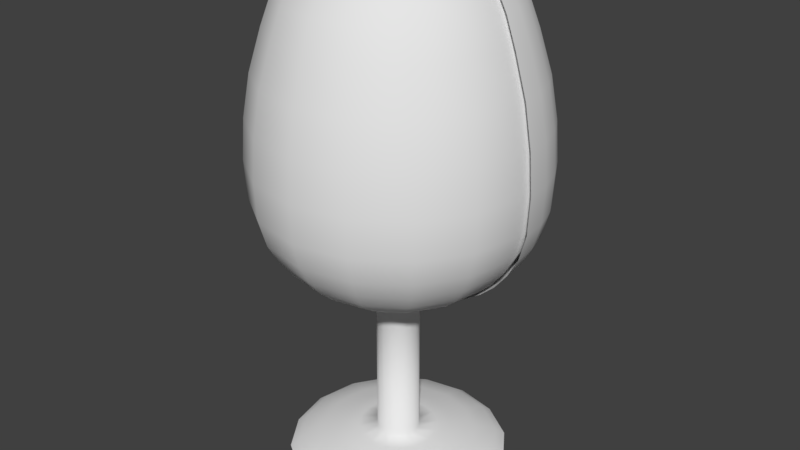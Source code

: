 # Source: cup-w-petal.blend  (saved by Blender 2.77.0; exported with 4.5.12 LTS)
import bpy
from mathutils import Matrix  # noqa: F401  (used for matrix-valued properties, if any)

bpy.ops.wm.read_factory_settings(use_empty=True)
scene = bpy.context.scene
scene.name = 'Scene'

# ---- collections
col_collection_1 = bpy.data.collections.new('Collection 1'); scene.collection.children.link(col_collection_1)

# ---- world
world_world = bpy.data.worlds.new('World'); scene.world = world_world
world_world.color = (0.05088, 0.05088, 0.05088)
world_world.use_sun_shadow = False
world_world.sun_shadow_jitter_overblur = 0.0
world_world.cycles.sampling_method = 'MANUAL'

# ---- meshes
me_plane_001 = bpy.data.meshes.new('Plane.001')
me_plane_001.from_pydata([(3.191, 4.591e-07, 2.898), (3.023, 2.285e-07, 3.865), (2.735, -5.684e-14, 4.824), (2.153, -5.684e-14, 6.123), (3.256, 5.7e-07, 1.968), (3.21, 6.732e-07, 1.102), (3.042, 7.633e-07, 0.4977), (2.791, 8.243e-07, 0.04279), (2.489, 8.808e-07, -0.3368), (2.143, 9.168e-07, -0.6382), (1.742, 9.487e-07, -0.9061), (1.206, 9.806e-07, -1.174), (0.8373, 9.966e-07, -1.308), (0.6016, 1.022e-06, -1.436), (0.3548, 1.042e-06, -1.601), (2.498, -5.684e-14, 5.473), (3.13, 0.6225, 2.898), (2.965, 0.5898, 3.865), (2.683, 0.5336, 4.824), (2.111, 0.42, 6.123), (3.193, 0.6352, 1.968), (3.148, 0.6261, 1.102), (2.984, 0.5935, 0.4977), (2.737, 0.5445, 0.04279), (2.442, 0.4857, -0.3368), (2.102, 0.4182, -0.6382), (1.708, 0.3398, -0.9061), (1.182, 0.2352, -1.174), (0.8212, 0.1633, -1.308), (0.59, 0.1174, -1.436), (0.348, 0.06923, -1.601), (2.45, 0.4874, 5.473), (2.948, 1.221, 2.898), (2.793, 1.157, 3.865), (2.527, 1.047, 4.824), (1.989, 0.8239, 6.123), (3.008, 1.246, 1.968), (2.965, 1.228, 1.102), (2.811, 1.164, 0.4977), (2.578, 1.068, 0.04279), (2.3, 0.9527, -0.3368), (1.98, 0.8202, -0.6382), (1.609, 0.6664, -0.9061), (1.114, 0.4614, -1.174), (0.7735, 0.3204, -1.308), (0.5558, 0.2302, -1.436), (0.3278, 0.1358, -1.601), (2.308, 0.956, 5.473), (2.653, 1.773, 2.898), (2.514, 1.68, 3.865), (2.274, 1.52, 4.824), (1.79, 1.196, 6.123), (2.707, 1.809, 1.968), (2.669, 1.783, 1.102), (2.529, 1.69, 0.4977), (2.321, 1.551, 0.04279), (2.07, 1.383, -0.3368), (1.782, 1.191, -0.6382), (1.448, 0.9675, -0.9061), (1.002, 0.6698, -1.174), (0.6962, 0.4652, -1.308), (0.5002, 0.3342, -1.436), (0.295, 0.1971, -1.601), (2.077, 1.388, 5.473), (2.256, 2.256, 2.898), (2.138, 2.138, 3.865), (1.934, 1.934, 4.824), (1.522, 1.522, 6.123), (2.302, 2.302, 1.968), (2.269, 2.269, 1.102), (2.151, 2.151, 0.4977), (1.973, 1.973, 0.04279), (1.76, 1.76, -0.3368), (1.516, 1.516, -0.6382), (1.231, 1.231, -0.9061), (0.8525, 0.8525, -1.174), (0.592, 0.592, -1.308), (0.4254, 0.4254, -1.436), (0.2509, 0.2509, -1.601), (1.767, 1.767, 5.473)], [], [(0, 4, 20, 16), (16, 20, 36, 32), (32, 36, 52, 48), (48, 52, 68, 64), (1, 0, 16, 17), (17, 16, 32, 33), (33, 32, 48, 49), (49, 48, 64, 65), (2, 1, 17, 18), (18, 17, 33, 34), (34, 33, 49, 50), (50, 49, 65, 66), (15, 2, 18, 31), (31, 18, 34, 47), (47, 34, 50, 63), (63, 50, 66, 79), (4, 5, 21, 20), (20, 21, 37, 36), (36, 37, 53, 52), (52, 53, 69, 68), (5, 6, 22, 21), (21, 22, 38, 37), (37, 38, 54, 53), (53, 54, 70, 69), (6, 7, 23, 22), (22, 23, 39, 38), (38, 39, 55, 54), (54, 55, 71, 70), (7, 8, 24, 23), (23, 24, 40, 39), (39, 40, 56, 55), (55, 56, 72, 71), (8, 9, 25, 24), (24, 25, 41, 40), (40, 41, 57, 56), (56, 57, 73, 72), (9, 10, 26, 25), (25, 26, 42, 41), (41, 42, 58, 57), (57, 58, 74, 73), (10, 11, 27, 26), (26, 27, 43, 42), (42, 43, 59, 58), (58, 59, 75, 74), (11, 12, 28, 27), (27, 28, 44, 43), (43, 44, 60, 59), (59, 60, 76, 75), (12, 13, 29, 28), (28, 29, 45, 44), (44, 45, 61, 60), (60, 61, 77, 76), (13, 14, 30, 29), (29, 30, 46, 45), (45, 46, 62, 61), (61, 62, 78, 77), (3, 15, 31, 19), (19, 31, 47, 35), (35, 47, 63, 51), (51, 63, 79, 67)])
me_plane_001.polygons.foreach_set('use_smooth', [True] * 60)
me_plane_001.use_remesh_preserve_volume = False
me_plane_001.use_remesh_preserve_attributes = False
me_plane_001.use_mirror_vertex_groups = False
me_plane_001.update()
me_plane = bpy.data.meshes.new('Plane')
me_plane.from_pydata([(3.191, 4.591e-07, 2.898), (3.023, 2.285e-07, 3.865), (2.735, -5.684e-14, 4.824), (2.153, -5.684e-14, 6.123), (3.256, 5.7e-07, 1.968), (3.21, 6.732e-07, 1.102), (3.042, 7.633e-07, 0.4977), (2.791, 8.243e-07, 0.04279), (2.489, 8.808e-07, -0.3368), (2.143, 9.168e-07, -0.6382), (1.742, 9.487e-07, -0.9061), (1.206, 9.806e-07, -1.174), (0.8373, 9.966e-07, -1.308), (0.6016, 1.022e-06, -1.436), (0.4967, 1.042e-06, -1.601), (0.498, 1.042e-06, -5.063), (0.9476, 1.042e-06, -5.071), (1.335, 1.042e-06, -5.133), (1.839, 1.042e-06, -5.249), (2.366, 1.042e-06, -5.381), (2.591, 1.042e-06, -5.544), (2.498, -5.684e-14, 5.473), (0.08438, 1.073e-06, -1.171)], [(0, 4), (1, 0), (2, 1), (21, 2), (4, 5), (5, 6), (6, 7), (7, 8), (8, 9), (9, 10), (10, 11), (11, 12), (12, 13), (13, 14), (14, 15), (15, 16), (16, 17), (17, 18), (18, 19), (19, 20), (3, 21), (12, 22)], [])
me_plane.use_remesh_preserve_volume = False
me_plane.use_remesh_preserve_attributes = False
me_plane.use_mirror_vertex_groups = False
me_plane.update()

# ---- objects
ob_plane_001 = bpy.data.objects.new('Plane.001', me_plane_001)
ob_plane = bpy.data.objects.new('Plane', me_plane)

# ---- transforms, parenting, visibility, modifiers, constraints
ob_plane_001.location = (0.1024, 0.0, 0.0)
ob_plane_001.lineart.crease_threshold = 0.0
ob_plane.location = (0.0, 0.0, 0.0)
ob_plane.lineart.crease_threshold = 0.0
_m = ob_plane.modifiers.new('Screw', 'SCREW')
_m.steps = 24
_m.merge_threshold = 0.0

# ---- collection membership
col_collection_1.objects.link(ob_plane_001)
col_collection_1.objects.link(ob_plane)

# ---- scene / render settings (as saved in the file)
scene.frame_start = 1; scene.frame_end = 250; scene.frame_set(1)
scene.render.engine = 'BLENDER_EEVEE_NEXT'
scene.render.resolution_percentage = 50
scene.render.dither_intensity = 0.0
scene.cycles.use_denoising = False
scene.cycles.samples = 128
scene.cycles.sampling_pattern = 'TABULATED_SOBOL'
scene.cycles.light_sampling_threshold = 0.0
scene.cycles.use_adaptive_sampling = False
scene.cycles.use_light_tree = False
scene.cycles.blur_glossy = 0.0
scene.cycles.sample_clamp_indirect = 0.0
scene.view_settings.view_transform = 'Standard'
bpy.context.view_layer.update()

# ---- added for rendering (the .blend has no active camera and no usable light): camera, sun
cam_auto = bpy.data.cameras.new('AutoCamera')
cam_auto.lens = 50.0
cam_auto.sensor_width = 36.0
cam_auto.clip_end = 1000.0
ob_auto_camera = bpy.data.objects.new('AutoCamera', cam_auto)
scene.collection.objects.link(ob_auto_camera)
ob_auto_camera.location = (13.8449, -16.5524, 11.3246)
ob_auto_camera.rotation_euler = (1.09748, -7.21219e-08, 0.694738)
scene.camera = ob_auto_camera
light_auto_sun = bpy.data.lights.new('AutoSun', 'SUN')
light_auto_sun.energy = 3.0
light_auto_sun.angle = 0.0523599
ob_auto_sun = bpy.data.objects.new('AutoSun', light_auto_sun)
scene.collection.objects.link(ob_auto_sun)
ob_auto_sun.rotation_euler = (0.872665, 0.174533, 0.523599)
bpy.context.view_layer.update()
